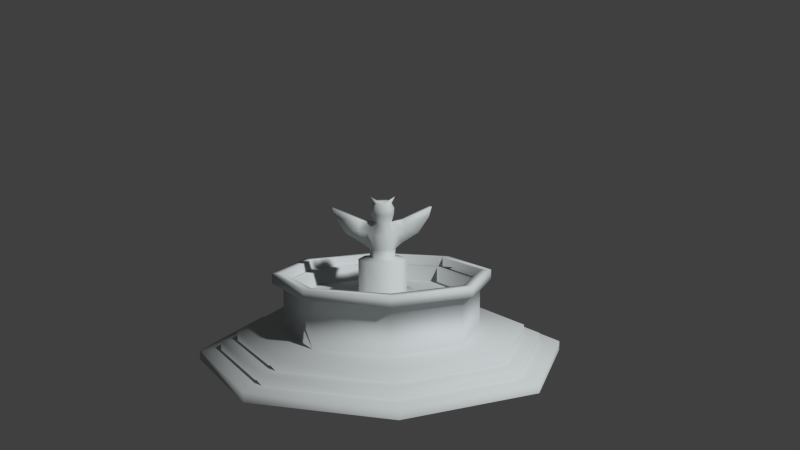 # Source: statue.blend  (saved by Blender 2.65.0; exported with 4.5.12 LTS)
import bpy
from mathutils import Matrix  # noqa: F401  (used for matrix-valued properties, if any)

bpy.ops.wm.read_factory_settings(use_empty=True)
scene = bpy.context.scene
scene.name = 'Scene'

# ---- collections
col_collection_1 = bpy.data.collections.new('Collection 1'); scene.collection.children.link(col_collection_1)

# ---- materials (node trees are filled in below, after node groups)
mat_material_002 = bpy.data.materials.new('Material.002')
mat_material_002.alpha_threshold = 0.0
mat_material_002.use_transparent_shadow = False
mat_material_002.diffuse_color = (0.5419, 0.574, 0.5815, 1.0)
mat_material_002.roughness = 0.5
mat_material_002.line_color = (0.0, 0.0, 0.0, 1.0)

# ---- material node trees

# ---- world
world_world = bpy.data.worlds.new('World'); scene.world = world_world
world_world.color = (0.05088, 0.05088, 0.05088)
world_world.use_sun_shadow = False
world_world.sun_shadow_jitter_overblur = 0.0
world_world.cycles.sampling_method = 'MANUAL'
world_world.cycles.sample_map_resolution = 256

# ---- cameras
cam_camera = bpy.data.cameras.new('Camera')
cam_camera.clip_end = 100.0
cam_camera.lens = 35.0
cam_camera.sensor_width = 32.0
cam_camera.sensor_height = 18.0
cam_camera.ortho_scale = 7.314
cam_camera.dof.focus_distance = 0.0
cam_camera.dof.aperture_fstop = 128.0

# ---- meshes
me_circle_001 = bpy.data.meshes.new('Circle.001')
me_circle_001.from_pydata([(0.3615, -0.3615, 1.042), (0.5112, 6.495e-09, 1.042), (0.3615, 0.3615, 1.042), (-1.089e-08, 0.5112, 1.042), (-5.558e-08, -0.5112, 1.042), (-0.3615, -0.3615, 1.042), (-0.5112, 6.495e-09, 1.042), (-0.3615, 0.3615, 1.042)], [], [(1, 0, 4, 5, 6, 7, 3, 2)])
_uv = me_circle_001.uv_layers.new(name='UVMap')
_uv.uv.foreach_set('vector', [0.0, 0.0, 0.0, 0.0, 0.0, 0.0, 0.0, 0.0, 0.0, 0.0, 0.0, 0.0, 0.0, 0.0, 0.0, 0.0])
me_circle_001.materials.append(mat_material_002)
me_circle_001.use_remesh_preserve_volume = False
me_circle_001.use_remesh_preserve_attributes = False
me_circle_001.use_mirror_vertex_groups = False
me_circle_001.update()
me_circle = bpy.data.meshes.new('Circle')
me_circle.from_pydata([(0.7071, -0.7071, 0.0), (1.0, 1.192e-08, 0.0), (0.7071, 0.7071, 0.0), (0.7071, -0.7071, 0.05057), (1.0, 1.192e-08, 0.05057), (0.7071, 0.7071, 0.05057), (0.6257, -0.6257, 0.05057), (0.8849, 1.008e-08, 0.05057), (0.6257, 0.6257, 0.05057), (0.6257, -0.6257, 0.1011), (0.8849, 1.008e-08, 0.1011), (0.6257, 0.6257, 0.1011), (0.5616, -0.5616, 0.1011), (0.7942, 9.814e-09, 0.1011), (0.5616, 0.5616, 0.1011), (0.5616, -0.5616, 0.1517), (0.7942, 9.814e-09, 0.1517), (0.5616, 0.5616, 0.1517), (0.3831, -0.3831, 0.1517), (0.5417, 6.694e-09, 0.1517), (0.3831, 0.3831, 0.1517), (0.3464, -0.3464, 0.1517), (0.4899, 6.054e-09, 0.1517), (0.3464, 0.3464, 0.1517), (0.3831, -0.3831, 0.4159), (0.5417, 6.694e-09, 0.4159), (0.3831, 0.3831, 0.4159), (0.3464, -0.3464, 0.4159), (0.4899, 6.054e-09, 0.4159), (0.3464, 0.3464, 0.4159), (0.4261, -0.4261, 0.4159), (0.6027, 7.656e-09, 0.4159), (0.4261, 0.4261, 0.4159), (0.3854, -0.3854, 0.4159), (0.545, 6.944e-09, 0.4159), (0.3854, 0.3854, 0.4159), (0.4261, -0.4261, 0.4702), (0.6027, 7.656e-09, 0.4702), (0.4261, 0.4261, 0.4702), (0.3854, -0.3854, 0.4702), (0.545, 6.944e-09, 0.4702), (0.3854, 0.3854, 0.4702), (0.1521, -0.1521, 0.1517), (0.215, 5.672e-10, 0.1517), (0.1521, 0.1521, 0.1517), (0.1521, -0.1521, 0.3514), (0.215, 5.672e-10, 0.3514), (0.1521, 0.1521, 0.3514), (0.09354, -0.09354, 0.3514), (0.1323, 1.066e-09, 0.3514), (0.09354, 0.09354, 0.3514), (0.09354, -0.09354, 0.5425), (0.1323, 1.066e-09, 0.5425), (0.09354, 0.09354, 0.5425), (0.04916, -0.04355, 0.553), (0.06892, 3.625e-10, 0.5526), (0.04925, 0.04369, 0.5528), (0.05022, -0.05332, 0.6824), (0.08052, -0.01193, 0.6839), (0.0492, 0.06485, 0.6835), (0.03328, -0.03191, 0.7411), (0.0481, -0.0003335, 0.7415), (0.03614, 0.03196, 0.7415), (0.04386, -0.04671, 0.7865), (0.0626, 4.242e-10, 0.7865), (0.04382, 0.04664, 0.7864), (0.04564, -0.04604, 0.8206), (0.06466, 4.295e-10, 0.8206), (0.04564, 0.04604, 0.8206), (0.03568, -0.03587, 0.8487), (0.05046, 3.203e-10, 0.8488), (0.03568, 0.03587, 0.8487), (0.0259, -0.02411, 0.8624), (0.03663, 1.803e-10, 0.8624), (0.0259, 0.02411, 0.8624), (0.05113, 0.048, 0.5989), (0.07138, -8.53e-05, 0.5986), (0.04784, -0.04573, 0.5995), (0.1074, 0.03886, 0.7554), (0.1199, 0.008358, 0.7554), (0.1061, 0.05944, 0.7034), (0.1301, 0.001501, 0.7034), (0.09232, 0.04649, 0.6261), (0.1071, 0.01086, 0.6261), (0.2611, 0.03667, 0.8237), (0.2712, 0.01226, 0.8237), (0.2406, 0.04836, 0.7674), (0.2551, 0.01347, 0.7674), (0.1865, 0.04355, 0.6814), (0.1982, 0.0153, 0.6814), (0.06577, -0.0238, 0.8857), (0.0, 1.0, 0.0), (-8.742e-08, -1.0, 0.0), (-0.7071, -0.7071, 0.0), (-1.0, 1.192e-08, 0.0), (-0.7071, 0.7071, 0.0), (0.0, 1.0, 0.05057), (-8.742e-08, -1.0, 0.05057), (-0.7071, -0.7071, 0.05057), (-1.0, 1.192e-08, 0.05057), (-0.7071, 0.7071, 0.05057), (-1.326e-09, 0.8849, 0.05057), (-7.868e-08, -0.8849, 0.05057), (-0.6257, -0.6257, 0.05057), (-0.8849, 1.008e-08, 0.05057), (-0.6257, 0.6257, 0.05057), (-1.326e-09, 0.8849, 0.1011), (-7.868e-08, -0.8849, 0.1011), (-0.6257, -0.6257, 0.1011), (-0.8849, 1.008e-08, 0.1011), (-0.6257, 0.6257, 0.1011), (-1.19e-09, 0.7942, 0.1011), (-7.062e-08, -0.7942, 0.1011), (-0.5616, -0.5616, 0.1011), (-0.7942, 9.814e-09, 0.1011), (-0.5616, 0.5616, 0.1011), (-1.19e-09, 0.7942, 0.1517), (-7.062e-08, -0.7942, 0.1517), (-0.5616, -0.5616, 0.1517), (-0.7942, 9.814e-09, 0.1517), (-0.5616, 0.5616, 0.1517), (-1.214e-08, 0.5417, 0.1517), (-5.949e-08, -0.5417, 0.1517), (-0.3831, -0.3831, 0.1517), (-0.5417, 6.694e-09, 0.1517), (-0.3831, 0.3831, 0.1517), (-1.311e-08, 0.4899, 0.1517), (-5.594e-08, -0.4899, 0.1517), (-0.3464, -0.3464, 0.1517), (-0.4899, 6.054e-09, 0.1517), (-0.3464, 0.3464, 0.1517), (-1.214e-08, 0.5417, 0.4159), (-5.949e-08, -0.5417, 0.4159), (-0.3831, -0.3831, 0.4159), (-0.5417, 6.694e-09, 0.4159), (-0.3831, 0.3831, 0.4159), (-1.311e-08, 0.4899, 0.4159), (-5.594e-08, -0.4899, 0.4159), (-0.3464, -0.3464, 0.4159), (-0.4899, 6.054e-09, 0.4159), (-0.3464, 0.3464, 0.4159), (-1.057e-08, 0.6027, 0.4159), (-6.325e-08, -0.6027, 0.4159), (-0.4261, -0.4261, 0.4159), (-0.6027, 7.656e-09, 0.4159), (-0.4261, 0.4261, 0.4159), (-1.165e-08, 0.545, 0.4159), (-5.93e-08, -0.545, 0.4159), (-0.3854, -0.3854, 0.4159), (-0.545, 6.944e-09, 0.4159), (-0.3854, 0.3854, 0.4159), (-1.057e-08, 0.6027, 0.4702), (-6.325e-08, -0.6027, 0.4702), (-0.4261, -0.4261, 0.4702), (-0.6027, 7.656e-09, 0.4702), (-0.4261, 0.4261, 0.4702), (-1.165e-08, 0.545, 0.4702), (-5.93e-08, -0.545, 0.4702), (-0.3854, -0.3854, 0.4702), (-0.545, 6.944e-09, 0.4702), (-0.3854, 0.3854, 0.4702), (-2.666e-08, 0.215, 0.1517), (-4.546e-08, -0.215, 0.1517), (-0.1521, -0.1521, 0.1517), (-0.215, 5.672e-10, 0.1517), (-0.1521, 0.1521, 0.1517), (-2.834e-08, 0.215, 0.3514), (-4.714e-08, -0.215, 0.3514), (-0.1521, -0.1521, 0.3514), (-0.215, 5.672e-10, 0.3514), (-0.1521, 0.1521, 0.3514), (-3.177e-08, 0.1323, 0.3514), (-4.334e-08, -0.1323, 0.3514), (-0.09354, -0.09354, 0.3514), (-0.1323, 1.066e-09, 0.3514), (-0.09354, 0.09354, 0.3514), (-3.362e-08, 0.1323, 0.5425), (-4.518e-08, -0.1323, 0.5425), (-0.09354, -0.09354, 0.5425), (-0.1323, 1.066e-09, 0.5425), (-0.09354, 0.09354, 0.5425), (0.0, 0.06926, 0.5558), (0.0, -0.06926, 0.5558), (-0.04916, -0.04355, 0.553), (-0.06892, 3.625e-10, 0.5526), (-0.04925, 0.04369, 0.5528), (0.0, 0.07662, 0.6802), (0.0, -0.07514, 0.6802), (-0.05022, -0.05332, 0.6824), (-0.08052, -0.01193, 0.6839), (-0.0492, 0.06485, 0.6835), (0.0, 0.04818, 0.7404), (0.0, -0.04829, 0.7405), (-0.03328, -0.03191, 0.7411), (-0.0481, -0.0003335, 0.7415), (-0.03614, 0.03196, 0.7415), (0.0, 0.06857, 0.7857), (0.0, -0.06857, 0.7857), (-0.04386, -0.04671, 0.7865), (-0.0626, 4.242e-10, 0.7865), (-0.04382, 0.04664, 0.7864), (0.0, 0.06687, 0.8203), (0.0, -0.06687, 0.8203), (-0.04564, -0.04604, 0.8206), (-0.06466, 4.295e-10, 0.8206), (-0.04564, 0.04604, 0.8206), (0.0, 0.051, 0.8478), (0.0, -0.051, 0.8478), (-0.03568, -0.03587, 0.8487), (-0.05046, 3.203e-10, 0.8488), (-0.03568, 0.03587, 0.8487), (0.0, 0.02263, 0.8623), (0.0, -0.02263, 0.8623), (-0.0259, -0.02411, 0.8624), (-0.03663, 1.803e-10, 0.8624), (-0.0259, 0.02411, 0.8624), (-0.05113, 0.048, 0.5989), (-0.07138, -8.53e-05, 0.5986), (0.0, -0.06767, 0.6027), (-0.04784, -0.04573, 0.5995), (0.0, 0.06785, 0.6024), (-0.1074, 0.03886, 0.7554), (-0.1199, 0.008358, 0.7554), (-0.1061, 0.05944, 0.7034), (-0.1301, 0.001501, 0.7034), (-0.09232, 0.04649, 0.6261), (-0.1071, 0.01086, 0.6261), (-0.2611, 0.03667, 0.8237), (-0.2712, 0.01226, 0.8237), (-0.2406, 0.04836, 0.7674), (-0.2551, 0.01347, 0.7674), (-0.1865, 0.04355, 0.6814), (-0.1982, 0.0153, 0.6814), (-0.06577, -0.0238, 0.8857)], [], [(0, 1, 4, 3), (2, 91, 96, 5), (92, 0, 3, 97), (1, 2, 5, 4), (5, 96, 101, 8), (97, 3, 6, 102), (4, 5, 8, 7), (3, 4, 7, 6), (6, 7, 10, 9), (8, 101, 106, 11), (102, 6, 9, 107), (7, 8, 11, 10), (107, 9, 12, 112), (10, 11, 14, 13), (9, 10, 13, 12), (11, 106, 111, 14), (12, 13, 16, 15), (14, 111, 116, 17), (112, 12, 15, 117), (13, 14, 17, 16), (16, 17, 20, 19), (15, 16, 19, 18), (17, 116, 121, 20), (117, 15, 18, 122), (23, 22, 28, 29), (19, 20, 26, 25), (22, 21, 27, 28), (18, 19, 25, 24), (27, 137, 147, 33), (25, 26, 32, 31), (24, 25, 31, 30), (136, 29, 35, 146), (20, 121, 131, 26), (126, 23, 29, 136), (122, 18, 24, 132), (21, 127, 137, 27), (31, 32, 38, 37), (30, 31, 37, 36), (146, 35, 41, 156), (142, 30, 36, 152), (26, 131, 141, 32), (28, 27, 33, 34), (29, 28, 34, 35), (132, 24, 30, 142), (36, 37, 40, 39), (38, 151, 156, 41), (152, 36, 39, 157), (37, 38, 41, 40), (33, 147, 157, 39), (32, 141, 151, 38), (34, 33, 39, 40), (35, 34, 40, 41), (21, 22, 43, 42), (23, 126, 161, 44), (127, 21, 42, 162), (22, 23, 44, 43), (167, 45, 48, 172), (42, 43, 46, 45), (44, 161, 166, 47), (162, 42, 45, 167), (43, 44, 47, 46), (48, 49, 52, 51), (46, 47, 50, 49), (45, 46, 49, 48), (47, 166, 171, 50), (51, 52, 55, 54), (50, 171, 176, 53), (172, 48, 51, 177), (49, 50, 53, 52), (59, 62, 78, 80), (53, 176, 181, 56), (177, 51, 54, 182), (52, 53, 56, 55), (77, 76, 58, 57), (75, 220, 186, 59), (218, 77, 57, 187), (59, 186, 191, 62), (187, 57, 60, 192), (75, 59, 80, 82), (57, 58, 61, 60), (60, 61, 64, 63), (62, 191, 196, 65), (192, 60, 63, 197), (61, 62, 65, 64), (197, 63, 66, 202), (64, 65, 68, 67), (63, 64, 67, 66), (65, 196, 201, 68), (207, 69, 72, 212), (66, 67, 70, 69), (68, 201, 206, 71), (202, 66, 69, 207), (67, 68, 71, 70), (70, 71, 74, 73), (71, 206, 211, 74), (55, 56, 75, 76), (54, 55, 76, 77), (56, 181, 220, 75), (182, 54, 77, 218), (61, 58, 81, 79), (76, 75, 82, 83), (62, 61, 79, 78), (58, 76, 83, 81), (81, 83, 89, 87), (80, 78, 84, 86), (83, 82, 88, 89), (79, 81, 87, 85), (82, 80, 86, 88), (78, 79, 85, 84), (89, 88, 86, 87), (87, 86, 84, 85), (72, 73, 74, 211, 212), (70, 73, 90), (72, 69, 90), (73, 72, 90), (69, 70, 90), (93, 98, 99, 94), (95, 100, 96, 91), (92, 97, 98, 93), (94, 99, 100, 95), (100, 105, 101, 96), (97, 102, 103, 98), (99, 104, 105, 100), (98, 103, 104, 99), (103, 108, 109, 104), (105, 110, 106, 101), (102, 107, 108, 103), (104, 109, 110, 105), (107, 112, 113, 108), (109, 114, 115, 110), (108, 113, 114, 109), (110, 115, 111, 106), (113, 118, 119, 114), (115, 120, 116, 111), (112, 117, 118, 113), (114, 119, 120, 115), (119, 124, 125, 120), (118, 123, 124, 119), (120, 125, 121, 116), (117, 122, 123, 118), (130, 140, 139, 129), (124, 134, 135, 125), (129, 139, 138, 128), (123, 133, 134, 124), (138, 148, 147, 137), (134, 144, 145, 135), (133, 143, 144, 134), (136, 146, 150, 140), (125, 135, 131, 121), (126, 136, 140, 130), (122, 132, 133, 123), (128, 138, 137, 127), (144, 154, 155, 145), (143, 153, 154, 144), (146, 156, 160, 150), (142, 152, 153, 143), (135, 145, 141, 131), (139, 149, 148, 138), (140, 150, 149, 139), (132, 142, 143, 133), (153, 158, 159, 154), (155, 160, 156, 151), (152, 157, 158, 153), (154, 159, 160, 155), (148, 158, 157, 147), (145, 155, 151, 141), (149, 159, 158, 148), (150, 160, 159, 149), (128, 163, 164, 129), (130, 165, 161, 126), (127, 162, 163, 128), (129, 164, 165, 130), (167, 172, 173, 168), (163, 168, 169, 164), (165, 170, 166, 161), (162, 167, 168, 163), (164, 169, 170, 165), (173, 178, 179, 174), (169, 174, 175, 170), (168, 173, 174, 169), (170, 175, 171, 166), (178, 183, 184, 179), (175, 180, 176, 171), (172, 177, 178, 173), (174, 179, 180, 175), (190, 223, 221, 195), (180, 185, 181, 176), (177, 182, 183, 178), (179, 184, 185, 180), (219, 188, 189, 217), (216, 190, 186, 220), (218, 187, 188, 219), (190, 195, 191, 186), (187, 192, 193, 188), (216, 225, 223, 190), (188, 193, 194, 189), (193, 198, 199, 194), (195, 200, 196, 191), (192, 197, 198, 193), (194, 199, 200, 195), (197, 202, 203, 198), (199, 204, 205, 200), (198, 203, 204, 199), (200, 205, 201, 196), (207, 212, 213, 208), (203, 208, 209, 204), (205, 210, 206, 201), (202, 207, 208, 203), (204, 209, 210, 205), (209, 214, 215, 210), (210, 215, 211, 206), (184, 217, 216, 185), (183, 219, 217, 184), (185, 216, 220, 181), (182, 218, 219, 183), (194, 222, 224, 189), (217, 226, 225, 216), (195, 221, 222, 194), (189, 224, 226, 217), (224, 230, 232, 226), (223, 229, 227, 221), (226, 232, 231, 225), (222, 228, 230, 224), (225, 231, 229, 223), (221, 227, 228, 222), (232, 230, 229, 231), (230, 228, 227, 229), (213, 212, 211, 215, 214), (209, 233, 214), (213, 233, 208), (214, 233, 213), (208, 233, 209)])
me_circle.polygons.foreach_set('use_smooth', [True] * 232)
_uv = me_circle.uv_layers.new(name='UVMap')
_uv.uv.foreach_set('vector', [0.4656, 0.08327, 0.6349, 0.05095, 0.6367, 0.07434, 0.4745, 0.1044, 0.8022, 0.07508, 0.951, 0.1522, 0.9403, 0.174, 0.7963, 0.09743, 0.3084, 0.1731, 0.4656, 0.08327, 0.4745, 0.1044, 0.3208, 0.1933, 0.6349, 0.05095, 0.8022, 0.07508, 0.7963, 0.09743, 0.6367, 0.07434, 0.7963, 0.09743, 0.9403, 0.174, 0.9228, 0.1882, 0.7891, 0.1186, 0.3208, 0.1933, 0.4745, 0.1044, 0.4832, 0.1291, 0.3448, 0.2116, 0.6367, 0.07434, 0.7963, 0.09743, 0.7891, 0.1186, 0.6367, 0.09849, 0.4745, 0.1044, 0.6367, 0.07434, 0.6367, 0.09849, 0.4832, 0.1291, 0.4832, 0.1291, 0.6367, 0.09849, 0.6383, 0.1187, 0.4911, 0.1471, 0.7891, 0.1186, 0.9228, 0.1882, 0.9131, 0.2076, 0.7837, 0.1389, 0.3448, 0.2116, 0.4832, 0.1291, 0.4911, 0.1471, 0.3547, 0.2274, 0.6367, 0.09849, 0.7891, 0.1186, 0.7837, 0.1389, 0.6383, 0.1187, 0.3547, 0.2274, 0.4911, 0.1471, 0.4983, 0.1671, 0.3737, 0.2418, 0.6383, 0.1187, 0.7837, 0.1389, 0.7779, 0.1561, 0.6384, 0.1384, 0.4911, 0.1471, 0.6383, 0.1187, 0.6384, 0.1384, 0.4983, 0.1671, 0.7837, 0.1389, 0.9131, 0.2076, 0.8992, 0.219, 0.7779, 0.1561, 0.4983, 0.1671, 0.6384, 0.1384, 0.6399, 0.157, 0.5055, 0.1835, 0.7779, 0.1561, 0.8992, 0.219, 0.8904, 0.2364, 0.773, 0.1747, 0.3737, 0.2418, 0.4983, 0.1671, 0.5055, 0.1835, 0.3825, 0.256, 0.6384, 0.1384, 0.7779, 0.1561, 0.773, 0.1747, 0.6399, 0.157, 0.6399, 0.157, 0.773, 0.1747, 0.7548, 0.2286, 0.6391, 0.2197, 0.5055, 0.1835, 0.6399, 0.157, 0.6391, 0.2197, 0.5257, 0.2441, 0.773, 0.1747, 0.8904, 0.2364, 0.851, 0.2697, 0.7548, 0.2286, 0.3825, 0.256, 0.5055, 0.1835, 0.5257, 0.2441, 0.4331, 0.2953, 0.7122, 0.4121, 0.6465, 0.403, 0.643, 0.3508, 0.7252, 0.3568, 0.6391, 0.2197, 0.7548, 0.2286, 0.7374, 0.2954, 0.6393, 0.2889, 0.6465, 0.403, 0.5805, 0.4154, 0.5627, 0.3667, 0.643, 0.3508, 0.5257, 0.2441, 0.6391, 0.2197, 0.6393, 0.2889, 0.5447, 0.3083, 0.5627, 0.3667, 0.4863, 0.4026, 0.4759, 0.3927, 0.5592, 0.3552, 0.6393, 0.2889, 0.7374, 0.2954, 0.7346, 0.3092, 0.64, 0.302, 0.5447, 0.3083, 0.6393, 0.2889, 0.64, 0.302, 0.548, 0.3199, 0.808, 0.3872, 0.7252, 0.3568, 0.7277, 0.3462, 0.8162, 0.3784, 0.7548, 0.2286, 0.851, 0.2697, 0.8334, 0.3228, 0.7374, 0.2954, 0.7806, 0.4477, 0.7122, 0.4121, 0.7252, 0.3568, 0.808, 0.3872, 0.4331, 0.2953, 0.5257, 0.2441, 0.5447, 0.3083, 0.4551, 0.3438, 0.5805, 0.4154, 0.5096, 0.4553, 0.4863, 0.4026, 0.5627, 0.3667, 0.64, 0.302, 0.7346, 0.3092, 0.7325, 0.3224, 0.6412, 0.3157, 0.548, 0.3199, 0.64, 0.302, 0.6412, 0.3157, 0.5521, 0.3325, 0.8162, 0.3784, 0.7277, 0.3462, 0.7301, 0.3338, 0.8212, 0.3647, 0.4546, 0.3567, 0.548, 0.3199, 0.5521, 0.3325, 0.4603, 0.3712, 0.7374, 0.2954, 0.8334, 0.3228, 0.8351, 0.3393, 0.7346, 0.3092, 0.643, 0.3508, 0.5627, 0.3667, 0.5592, 0.3552, 0.6426, 0.3394, 0.7252, 0.3568, 0.643, 0.3508, 0.6426, 0.3394, 0.7277, 0.3462, 0.4551, 0.3438, 0.5447, 0.3083, 0.548, 0.3199, 0.4546, 0.3567, 0.5521, 0.3325, 0.6412, 0.3157, 0.6417, 0.3279, 0.5557, 0.3448, 0.7325, 0.3224, 0.83, 0.3546, 0.8212, 0.3647, 0.7301, 0.3338, 0.4603, 0.3712, 0.5521, 0.3325, 0.5557, 0.3448, 0.4714, 0.3824, 0.6412, 0.3157, 0.7325, 0.3224, 0.7301, 0.3338, 0.6417, 0.3279, 0.5592, 0.3552, 0.4759, 0.3927, 0.4714, 0.3824, 0.5557, 0.3448, 0.7346, 0.3092, 0.8351, 0.3393, 0.83, 0.3546, 0.7325, 0.3224, 0.6426, 0.3394, 0.5592, 0.3552, 0.5557, 0.3448, 0.6417, 0.3279, 0.7277, 0.3462, 0.6426, 0.3394, 0.6417, 0.3279, 0.7301, 0.3338, 0.5805, 0.4154, 0.6465, 0.403, 0.645, 0.465, 0.6018, 0.4767, 0.7122, 0.4121, 0.7806, 0.4477, 0.7304, 0.4854, 0.6906, 0.4672, 0.5096, 0.4553, 0.5805, 0.4154, 0.6018, 0.4767, 0.567, 0.499, 0.6465, 0.403, 0.7122, 0.4121, 0.6906, 0.4672, 0.645, 0.465, 0.5877, 0.5371, 0.6182, 0.5184, 0.6245, 0.5363, 0.6044, 0.5489, 0.6018, 0.4767, 0.645, 0.465, 0.6495, 0.512, 0.6182, 0.5184, 0.6906, 0.4672, 0.7304, 0.4854, 0.7117, 0.5306, 0.6807, 0.5154, 0.567, 0.499, 0.6018, 0.4767, 0.6182, 0.5184, 0.5877, 0.5371, 0.645, 0.465, 0.6906, 0.4672, 0.6807, 0.5154, 0.6495, 0.512, 0.6245, 0.5363, 0.6495, 0.5302, 0.6518, 0.5697, 0.6367, 0.5726, 0.6495, 0.512, 0.6807, 0.5154, 0.6754, 0.5317, 0.6495, 0.5302, 0.6182, 0.5184, 0.6495, 0.512, 0.6495, 0.5302, 0.6245, 0.5363, 0.6807, 0.5154, 0.7117, 0.5306, 0.6985, 0.5418, 0.6754, 0.5317, 0.6367, 0.5726, 0.6518, 0.5697, 0.6519, 0.5806, 0.6427, 0.5837, 0.6754, 0.5317, 0.6985, 0.5418, 0.6843, 0.5826, 0.6671, 0.5722, 0.6044, 0.5489, 0.6245, 0.5363, 0.6367, 0.5726, 0.6206, 0.5833, 0.6495, 0.5302, 0.6754, 0.5317, 0.6671, 0.5722, 0.6518, 0.5697, 0.8003, 0.6275, 0.897, 0.613, 0.9016, 0.7133, 0.8317, 0.7045, 0.6671, 0.5722, 0.6843, 0.5826, 0.6716, 0.591, 0.6613, 0.5837, 0.6206, 0.5833, 0.6367, 0.5726, 0.6427, 0.5837, 0.633, 0.591, 0.6518, 0.5697, 0.6671, 0.5722, 0.6613, 0.5837, 0.6519, 0.5806, 0.1495, 0.3874, 0.2217, 0.3886, 0.2089, 0.5085, 0.1395, 0.5004, 0.2952, 0.3887, 0.3726, 0.388, 0.3854, 0.4975, 0.3148, 0.5086, 0.07416, 0.388, 0.1495, 0.3874, 0.1395, 0.5004, 0.06528, 0.4977, 0.3148, 0.5086, 0.3854, 0.4975, 0.3851, 0.5914, 0.3305, 0.6031, 0.06528, 0.4977, 0.1395, 0.5004, 0.137, 0.5882, 0.08403, 0.5896, 0.6709, 0.6482, 0.8003, 0.6275, 0.8317, 0.7045, 0.719, 0.7031, 0.1395, 0.5004, 0.2089, 0.5085, 0.1845, 0.599, 0.137, 0.5882, 0.2314, 0.6522, 0.3005, 0.6556, 0.3017, 0.7358, 0.226, 0.7413, 0.3689, 0.6533, 0.45, 0.648, 0.4649, 0.7499, 0.3783, 0.7401, 0.1547, 0.648, 0.2314, 0.6522, 0.226, 0.7413, 0.1384, 0.7507, 0.3005, 0.6556, 0.3689, 0.6533, 0.3783, 0.7401, 0.3017, 0.7358, 0.1384, 0.7507, 0.226, 0.7413, 0.2376, 0.7908, 0.1539, 0.8197, 0.3017, 0.7358, 0.3783, 0.7401, 0.3676, 0.7903, 0.3018, 0.7842, 0.226, 0.7413, 0.3017, 0.7358, 0.3018, 0.7842, 0.2376, 0.7908, 0.3783, 0.7401, 0.4649, 0.7499, 0.4495, 0.8174, 0.3676, 0.7903, 0.1942, 0.8751, 0.2526, 0.8325, 0.2677, 0.8612, 0.2575, 0.9065, 0.2376, 0.7908, 0.3018, 0.7842, 0.3009, 0.8224, 0.2526, 0.8325, 0.3676, 0.7903, 0.4495, 0.8174, 0.4107, 0.871, 0.3533, 0.8329, 0.1539, 0.8197, 0.2376, 0.7908, 0.2526, 0.8325, 0.1942, 0.8751, 0.3018, 0.7842, 0.3676, 0.7903, 0.3533, 0.8329, 0.3009, 0.8224, 0.3009, 0.8224, 0.3533, 0.8329, 0.3398, 0.8586, 0.3034, 0.8503, 0.3533, 0.8329, 0.4107, 0.871, 0.351, 0.9028, 0.3398, 0.8586, 0.2228, 0.3236, 0.2903, 0.3235, 0.2952, 0.3887, 0.2217, 0.3886, 0.1555, 0.3217, 0.2228, 0.3236, 0.2217, 0.3886, 0.1495, 0.3874, 0.2903, 0.3235, 0.3686, 0.3225, 0.3726, 0.388, 0.2952, 0.3887, 0.07669, 0.3217, 0.1555, 0.3217, 0.1495, 0.3874, 0.07416, 0.388, 0.6367, 0.9363, 0.6568, 0.8473, 0.7291, 0.8621, 0.7365, 0.9293, 0.6353, 0.7183, 0.6709, 0.6482, 0.719, 0.7031, 0.6952, 0.753, 0.897, 0.613, 0.9434, 0.6235, 0.9434, 0.726, 0.9016, 0.7133, 0.6568, 0.8473, 0.6353, 0.7183, 0.6952, 0.753, 0.7291, 0.8621, 0.7291, 0.8621, 0.6952, 0.753, 0.7966, 0.8235, 0.8641, 0.8756, 0.8317, 0.7045, 0.9016, 0.7133, 0.9106, 0.8691, 0.8746, 0.8449, 0.6952, 0.753, 0.719, 0.7031, 0.8072, 0.7977, 0.7966, 0.8235, 0.7365, 0.9293, 0.7291, 0.8621, 0.8641, 0.8756, 0.9288, 0.9027, 0.719, 0.7031, 0.8317, 0.7045, 0.8746, 0.8449, 0.8072, 0.7977, 0.9016, 0.7133, 0.9434, 0.726, 0.9288, 0.9027, 0.9106, 0.8691, 0.7966, 0.8235, 0.8072, 0.7977, 0.8746, 0.8449, 0.8641, 0.8756, 0.8641, 0.8756, 0.8746, 0.8449, 0.9106, 0.8691, 0.9288, 0.9027, 0.2677, 0.8612, 0.3034, 0.8503, 0.3398, 0.8586, 0.351, 0.9028, 0.2575, 0.9065, 0.3009, 0.8224, 0.3034, 0.8503, 0.282, 0.839, 0.2677, 0.8612, 0.2526, 0.8325, 0.282, 0.839, 0.3034, 0.8503, 0.2677, 0.8612, 0.282, 0.839, 0.2526, 0.8325, 0.3009, 0.8224, 0.282, 0.839, 0.4656, 0.08327, 0.4745, 0.1044, 0.6367, 0.07434, 0.6349, 0.05095, 0.8022, 0.07508, 0.7963, 0.09743, 0.9403, 0.174, 0.951, 0.1522, 0.3084, 0.1731, 0.3208, 0.1933, 0.4745, 0.1044, 0.4656, 0.08327, 0.6349, 0.05095, 0.6367, 0.07434, 0.7963, 0.09743, 0.8022, 0.07508, 0.7963, 0.09743, 0.7891, 0.1186, 0.9228, 0.1882, 0.9403, 0.174, 0.3208, 0.1933, 0.3448, 0.2116, 0.4832, 0.1291, 0.4745, 0.1044, 0.6367, 0.07434, 0.6367, 0.09849, 0.7891, 0.1186, 0.7963, 0.09743, 0.4745, 0.1044, 0.4832, 0.1291, 0.6367, 0.09849, 0.6367, 0.07434, 0.4832, 0.1291, 0.4911, 0.1471, 0.6383, 0.1187, 0.6367, 0.09849, 0.7891, 0.1186, 0.7837, 0.1389, 0.9131, 0.2076, 0.9228, 0.1882, 0.3448, 0.2116, 0.3547, 0.2274, 0.4911, 0.1471, 0.4832, 0.1291, 0.6367, 0.09849, 0.6383, 0.1187, 0.7837, 0.1389, 0.7891, 0.1186, 0.3547, 0.2274, 0.3737, 0.2418, 0.4983, 0.1671, 0.4911, 0.1471, 0.6383, 0.1187, 0.6384, 0.1384, 0.7779, 0.1561, 0.7837, 0.1389, 0.4911, 0.1471, 0.4983, 0.1671, 0.6384, 0.1384, 0.6383, 0.1187, 0.7837, 0.1389, 0.7779, 0.1561, 0.8992, 0.219, 0.9131, 0.2076, 0.4983, 0.1671, 0.5055, 0.1835, 0.6399, 0.157, 0.6384, 0.1384, 0.7779, 0.1561, 0.773, 0.1747, 0.8904, 0.2364, 0.8992, 0.219, 0.3737, 0.2418, 0.3825, 0.256, 0.5055, 0.1835, 0.4983, 0.1671, 0.6384, 0.1384, 0.6399, 0.157, 0.773, 0.1747, 0.7779, 0.1561, 0.6399, 0.157, 0.6391, 0.2197, 0.7548, 0.2286, 0.773, 0.1747, 0.5055, 0.1835, 0.5257, 0.2441, 0.6391, 0.2197, 0.6399, 0.157, 0.773, 0.1747, 0.7548, 0.2286, 0.851, 0.2697, 0.8904, 0.2364, 0.3825, 0.256, 0.4331, 0.2953, 0.5257, 0.2441, 0.5055, 0.1835, 0.7122, 0.4121, 0.7252, 0.3568, 0.643, 0.3508, 0.6465, 0.403, 0.6391, 0.2197, 0.6393, 0.2889, 0.7374, 0.2954, 0.7548, 0.2286, 0.6465, 0.403, 0.643, 0.3508, 0.5627, 0.3667, 0.5805, 0.4154, 0.5257, 0.2441, 0.5447, 0.3083, 0.6393, 0.2889, 0.6391, 0.2197, 0.5627, 0.3667, 0.5592, 0.3552, 0.4759, 0.3927, 0.4863, 0.4026, 0.6393, 0.2889, 0.64, 0.302, 0.7346, 0.3092, 0.7374, 0.2954, 0.5447, 0.3083, 0.548, 0.3199, 0.64, 0.302, 0.6393, 0.2889, 0.808, 0.3872, 0.8162, 0.3784, 0.7277, 0.3462, 0.7252, 0.3568, 0.7548, 0.2286, 0.7374, 0.2954, 0.8334, 0.3228, 0.851, 0.2697, 0.7806, 0.4477, 0.808, 0.3872, 0.7252, 0.3568, 0.7122, 0.4121, 0.4331, 0.2953, 0.4551, 0.3438, 0.5447, 0.3083, 0.5257, 0.2441, 0.5805, 0.4154, 0.5627, 0.3667, 0.4863, 0.4026, 0.5096, 0.4553, 0.64, 0.302, 0.6412, 0.3157, 0.7325, 0.3224, 0.7346, 0.3092, 0.548, 0.3199, 0.5521, 0.3325, 0.6412, 0.3157, 0.64, 0.302, 0.8162, 0.3784, 0.8212, 0.3647, 0.7301, 0.3338, 0.7277, 0.3462, 0.4546, 0.3567, 0.4603, 0.3712, 0.5521, 0.3325, 0.548, 0.3199, 0.7374, 0.2954, 0.7346, 0.3092, 0.8351, 0.3393, 0.8334, 0.3228, 0.643, 0.3508, 0.6426, 0.3394, 0.5592, 0.3552, 0.5627, 0.3667, 0.7252, 0.3568, 0.7277, 0.3462, 0.6426, 0.3394, 0.643, 0.3508, 0.4551, 0.3438, 0.4546, 0.3567, 0.548, 0.3199, 0.5447, 0.3083, 0.5521, 0.3325, 0.5557, 0.3448, 0.6417, 0.3279, 0.6412, 0.3157, 0.7325, 0.3224, 0.7301, 0.3338, 0.8212, 0.3647, 0.83, 0.3546, 0.4603, 0.3712, 0.4714, 0.3824, 0.5557, 0.3448, 0.5521, 0.3325, 0.6412, 0.3157, 0.6417, 0.3279, 0.7301, 0.3338, 0.7325, 0.3224, 0.5592, 0.3552, 0.5557, 0.3448, 0.4714, 0.3824, 0.4759, 0.3927, 0.7346, 0.3092, 0.7325, 0.3224, 0.83, 0.3546, 0.8351, 0.3393, 0.6426, 0.3394, 0.6417, 0.3279, 0.5557, 0.3448, 0.5592, 0.3552, 0.7277, 0.3462, 0.7301, 0.3338, 0.6417, 0.3279, 0.6426, 0.3394, 0.5805, 0.4154, 0.6018, 0.4767, 0.645, 0.465, 0.6465, 0.403, 0.7122, 0.4121, 0.6906, 0.4672, 0.7304, 0.4854, 0.7806, 0.4477, 0.5096, 0.4553, 0.567, 0.499, 0.6018, 0.4767, 0.5805, 0.4154, 0.6465, 0.403, 0.645, 0.465, 0.6906, 0.4672, 0.7122, 0.4121, 0.5877, 0.5371, 0.6044, 0.5489, 0.6245, 0.5363, 0.6182, 0.5184, 0.6018, 0.4767, 0.6182, 0.5184, 0.6495, 0.512, 0.645, 0.465, 0.6906, 0.4672, 0.6807, 0.5154, 0.7117, 0.5306, 0.7304, 0.4854, 0.567, 0.499, 0.5877, 0.5371, 0.6182, 0.5184, 0.6018, 0.4767, 0.645, 0.465, 0.6495, 0.512, 0.6807, 0.5154, 0.6906, 0.4672, 0.6245, 0.5363, 0.6367, 0.5726, 0.6518, 0.5697, 0.6495, 0.5302, 0.6495, 0.512, 0.6495, 0.5302, 0.6754, 0.5317, 0.6807, 0.5154, 0.6182, 0.5184, 0.6245, 0.5363, 0.6495, 0.5302, 0.6495, 0.512, 0.6807, 0.5154, 0.6754, 0.5317, 0.6985, 0.5418, 0.7117, 0.5306, 0.6367, 0.5726, 0.6427, 0.5837, 0.6519, 0.5806, 0.6518, 0.5697, 0.6754, 0.5317, 0.6671, 0.5722, 0.6843, 0.5826, 0.6985, 0.5418, 0.6044, 0.5489, 0.6206, 0.5833, 0.6367, 0.5726, 0.6245, 0.5363, 0.6495, 0.5302, 0.6518, 0.5697, 0.6671, 0.5722, 0.6754, 0.5317, 0.8003, 0.6275, 0.8317, 0.7045, 0.9016, 0.7133, 0.897, 0.613, 0.6671, 0.5722, 0.6613, 0.5837, 0.6716, 0.591, 0.6843, 0.5826, 0.6206, 0.5833, 0.633, 0.591, 0.6427, 0.5837, 0.6367, 0.5726, 0.6518, 0.5697, 0.6519, 0.5806, 0.6613, 0.5837, 0.6671, 0.5722, 0.1495, 0.3874, 0.1395, 0.5004, 0.2089, 0.5085, 0.2217, 0.3886, 0.2952, 0.3887, 0.3148, 0.5086, 0.3854, 0.4975, 0.3726, 0.388, 0.07416, 0.388, 0.06528, 0.4977, 0.1395, 0.5004, 0.1495, 0.3874, 0.3148, 0.5086, 0.3305, 0.6031, 0.3851, 0.5914, 0.3854, 0.4975, 0.06528, 0.4977, 0.08403, 0.5896, 0.137, 0.5882, 0.1395, 0.5004, 0.6709, 0.6482, 0.719, 0.7031, 0.8317, 0.7045, 0.8003, 0.6275, 0.1395, 0.5004, 0.137, 0.5882, 0.1845, 0.599, 0.2089, 0.5085, 0.2314, 0.6522, 0.226, 0.7413, 0.3017, 0.7358, 0.3005, 0.6556, 0.3689, 0.6533, 0.3783, 0.7401, 0.4649, 0.7499, 0.45, 0.648, 0.1547, 0.648, 0.1384, 0.7507, 0.226, 0.7413, 0.2314, 0.6522, 0.3005, 0.6556, 0.3017, 0.7358, 0.3783, 0.7401, 0.3689, 0.6533, 0.1384, 0.7507, 0.1539, 0.8197, 0.2376, 0.7908, 0.226, 0.7413, 0.3017, 0.7358, 0.3018, 0.7842, 0.3676, 0.7903, 0.3783, 0.7401, 0.226, 0.7413, 0.2376, 0.7908, 0.3018, 0.7842, 0.3017, 0.7358, 0.3783, 0.7401, 0.3676, 0.7903, 0.4495, 0.8174, 0.4649, 0.7499, 0.1942, 0.8751, 0.2575, 0.9065, 0.2677, 0.8612, 0.2526, 0.8325, 0.2376, 0.7908, 0.2526, 0.8325, 0.3009, 0.8224, 0.3018, 0.7842, 0.3676, 0.7903, 0.3533, 0.8329, 0.4107, 0.871, 0.4495, 0.8174, 0.1539, 0.8197, 0.1942, 0.8751, 0.2526, 0.8325, 0.2376, 0.7908, 0.3018, 0.7842, 0.3009, 0.8224, 0.3533, 0.8329, 0.3676, 0.7903, 0.3009, 0.8224, 0.3034, 0.8503, 0.3398, 0.8586, 0.3533, 0.8329, 0.3533, 0.8329, 0.3398, 0.8586, 0.351, 0.9028, 0.4107, 0.871, 0.2228, 0.3236, 0.2217, 0.3886, 0.2952, 0.3887, 0.2903, 0.3235, 0.1555, 0.3217, 0.1495, 0.3874, 0.2217, 0.3886, 0.2228, 0.3236, 0.2903, 0.3235, 0.2952, 0.3887, 0.3726, 0.388, 0.3686, 0.3225, 0.07669, 0.3217, 0.07416, 0.388, 0.1495, 0.3874, 0.1555, 0.3217, 0.6367, 0.9363, 0.7365, 0.9293, 0.7291, 0.8621, 0.6568, 0.8473, 0.6353, 0.7183, 0.6952, 0.753, 0.719, 0.7031, 0.6709, 0.6482, 0.897, 0.613, 0.9016, 0.7133, 0.9434, 0.726, 0.9434, 0.6235, 0.6568, 0.8473, 0.7291, 0.8621, 0.6952, 0.753, 0.6353, 0.7183, 0.7291, 0.8621, 0.8641, 0.8756, 0.7966, 0.8235, 0.6952, 0.753, 0.8317, 0.7045, 0.8746, 0.8449, 0.9106, 0.8691, 0.9016, 0.7133, 0.6952, 0.753, 0.7966, 0.8235, 0.8072, 0.7977, 0.719, 0.7031, 0.7365, 0.9293, 0.9288, 0.9027, 0.8641, 0.8756, 0.7291, 0.8621, 0.719, 0.7031, 0.8072, 0.7977, 0.8746, 0.8449, 0.8317, 0.7045, 0.9016, 0.7133, 0.9106, 0.8691, 0.9288, 0.9027, 0.9434, 0.726, 0.7966, 0.8235, 0.8641, 0.8756, 0.8746, 0.8449, 0.8072, 0.7977, 0.8641, 0.8756, 0.9288, 0.9027, 0.9106, 0.8691, 0.8746, 0.8449, 0.2677, 0.8612, 0.2575, 0.9065, 0.351, 0.9028, 0.3398, 0.8586, 0.3034, 0.8503, 0.3009, 0.8224, 0.282, 0.839, 0.3034, 0.8503, 0.2677, 0.8612, 0.282, 0.839, 0.2526, 0.8325, 0.3034, 0.8503, 0.282, 0.839, 0.2677, 0.8612, 0.2526, 0.8325, 0.282, 0.839, 0.3009, 0.8224])
me_circle.materials.append(mat_material_002)
me_circle.use_remesh_preserve_volume = False
me_circle.use_remesh_preserve_attributes = False
me_circle.use_mirror_vertex_groups = False
me_circle.update()

# ---- objects
ob_water = bpy.data.objects.new('Water', me_circle_001)
ob_circle = bpy.data.objects.new('Circle', me_circle)
ob_camera = bpy.data.objects.new('Camera', cam_camera)

# ---- transforms, parenting, visibility, modifiers, constraints
ob_water.location = (-4.172e-07, -2.384e-07, -5.614)
ob_water.scale = (7.91, 7.91, 7.91)
ob_water.lineart.crease_threshold = 0.0
ob_circle.location = (-4.172e-07, -2.384e-07, 5.96e-07)
ob_circle.scale = (7.91, 7.91, 7.91)
ob_circle.lineart.crease_threshold = 0.0
ob_camera.location = (-2.635, -37.14, 11.26)
ob_camera.rotation_euler = (1.424, -4.074e-07, -0.091)
ob_camera.lock_rotations_4d = False
ob_camera.empty_display_type = 'ARROWS'
ob_camera.color = (0.0, 0.0, 0.0, 0.0)
ob_camera.display_type = 'WIRE'
ob_camera.lineart.crease_threshold = 0.0

# ---- collection membership
col_collection_1.objects.link(ob_water)
col_collection_1.objects.link(ob_circle)
col_collection_1.objects.link(ob_camera)

# ---- scene / render settings (as saved in the file)
scene.camera = ob_camera
scene.frame_start = 1; scene.frame_end = 250; scene.frame_set(0)
scene.render.engine = 'BLENDER_EEVEE_NEXT'
scene.render.image_settings.color_mode = 'RGB'
scene.render.image_settings.compression = 90
scene.render.resolution_percentage = 50
scene.render.dither_intensity = 0.0
scene.render.bake_margin = 2
scene.render.bake_bias = 0.0
scene.cycles.use_denoising = False
scene.cycles.samples = 10
scene.cycles.sampling_pattern = 'TABULATED_SOBOL'
scene.cycles.light_sampling_threshold = 0.0
scene.cycles.use_adaptive_sampling = False
scene.cycles.use_light_tree = False
scene.cycles.blur_glossy = 0.0
scene.cycles.volume_bounces = 1
scene.cycles.pixel_filter_type = 'GAUSSIAN'
scene.cycles.sample_clamp_indirect = 0.0
scene.view_settings.view_transform = 'Standard'
bpy.context.view_layer.update()

# ---- added for rendering (the .blend has no usable light): sun
light_auto_sun = bpy.data.lights.new('AutoSun', 'SUN')
light_auto_sun.energy = 3.0
light_auto_sun.angle = 0.0523599
ob_auto_sun = bpy.data.objects.new('AutoSun', light_auto_sun)
scene.collection.objects.link(ob_auto_sun)
ob_auto_sun.rotation_euler = (0.872665, 0.174533, 0.523599)
bpy.context.view_layer.update()
